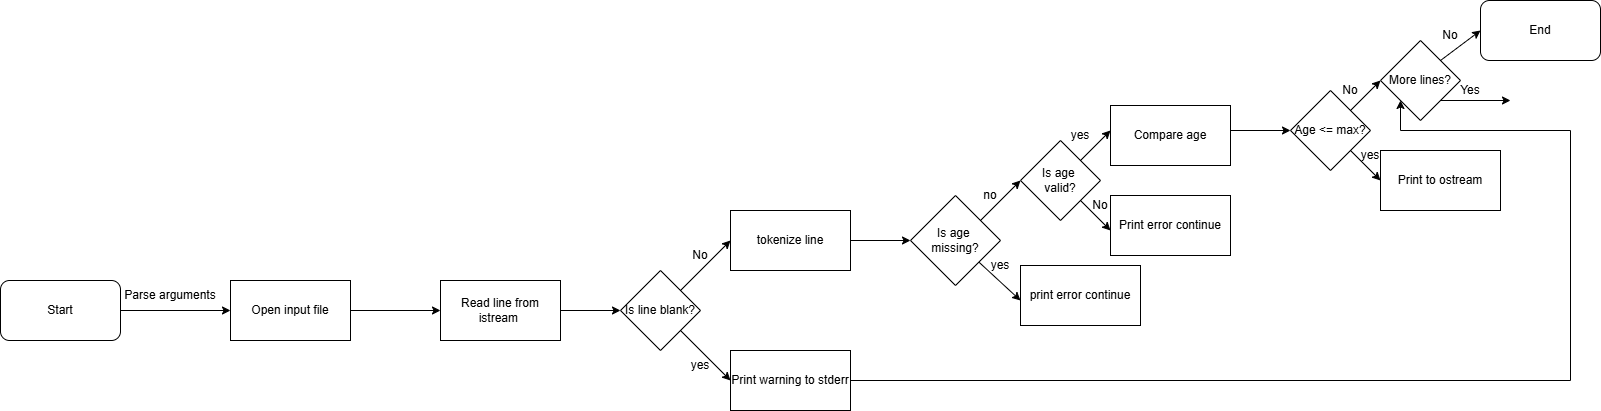

The diagram above was exported from draw.io. Its source (the exported page's mxGraphModel, read from the mxfile embedded in the PNG):
<mxGraphModel dx="1206" dy="1715" grid="1" gridSize="10" guides="1" tooltips="1" connect="1" arrows="1" fold="1" page="1" pageScale="1" pageWidth="827" pageHeight="1169" math="0" shadow="0">
  <root>
    <mxCell id="0" />
    <mxCell id="1" parent="0" />
    <mxCell id="gEYPw5u7nFQC8eWuapDl-1" value="Start" style="rounded=1;whiteSpace=wrap;html=1;" vertex="1" parent="1">
      <mxGeometry x="350" y="210" width="120" height="60" as="geometry" />
    </mxCell>
    <mxCell id="gEYPw5u7nFQC8eWuapDl-2" value="" style="endArrow=classic;html=1;rounded=0;" edge="1" parent="1">
      <mxGeometry width="50" height="50" relative="1" as="geometry">
        <mxPoint x="470" y="240" as="sourcePoint" />
        <mxPoint x="580" y="240" as="targetPoint" />
      </mxGeometry>
    </mxCell>
    <mxCell id="gEYPw5u7nFQC8eWuapDl-5" value="Parse arguments" style="text;html=1;whiteSpace=wrap;strokeColor=none;fillColor=none;align=center;verticalAlign=middle;rounded=0;" vertex="1" parent="1">
      <mxGeometry x="470" y="210" width="100" height="30" as="geometry" />
    </mxCell>
    <mxCell id="gEYPw5u7nFQC8eWuapDl-6" value="Open input file" style="rounded=0;whiteSpace=wrap;html=1;" vertex="1" parent="1">
      <mxGeometry x="580" y="210" width="120" height="60" as="geometry" />
    </mxCell>
    <mxCell id="gEYPw5u7nFQC8eWuapDl-7" value="" style="endArrow=classic;html=1;rounded=0;" edge="1" parent="1">
      <mxGeometry width="50" height="50" relative="1" as="geometry">
        <mxPoint x="700" y="240" as="sourcePoint" />
        <mxPoint x="790" y="240" as="targetPoint" />
      </mxGeometry>
    </mxCell>
    <mxCell id="gEYPw5u7nFQC8eWuapDl-8" value="Read line from istream&amp;nbsp;" style="rounded=0;whiteSpace=wrap;html=1;" vertex="1" parent="1">
      <mxGeometry x="790" y="210" width="120" height="60" as="geometry" />
    </mxCell>
    <mxCell id="gEYPw5u7nFQC8eWuapDl-9" value="" style="endArrow=classic;html=1;rounded=0;" edge="1" parent="1">
      <mxGeometry width="50" height="50" relative="1" as="geometry">
        <mxPoint x="910" y="240" as="sourcePoint" />
        <mxPoint x="970" y="240" as="targetPoint" />
      </mxGeometry>
    </mxCell>
    <mxCell id="gEYPw5u7nFQC8eWuapDl-10" value="Is line blank?" style="rhombus;whiteSpace=wrap;html=1;" vertex="1" parent="1">
      <mxGeometry x="970" y="200" width="80" height="80" as="geometry" />
    </mxCell>
    <mxCell id="gEYPw5u7nFQC8eWuapDl-11" value="" style="endArrow=classic;html=1;rounded=0;" edge="1" parent="1">
      <mxGeometry width="50" height="50" relative="1" as="geometry">
        <mxPoint x="1030" y="220" as="sourcePoint" />
        <mxPoint x="1080" y="170" as="targetPoint" />
      </mxGeometry>
    </mxCell>
    <mxCell id="gEYPw5u7nFQC8eWuapDl-12" value="" style="endArrow=classic;html=1;rounded=0;" edge="1" parent="1">
      <mxGeometry width="50" height="50" relative="1" as="geometry">
        <mxPoint x="1030" y="260" as="sourcePoint" />
        <mxPoint x="1080" y="310" as="targetPoint" />
      </mxGeometry>
    </mxCell>
    <mxCell id="gEYPw5u7nFQC8eWuapDl-13" value="yes" style="text;html=1;whiteSpace=wrap;strokeColor=none;fillColor=none;align=center;verticalAlign=middle;rounded=0;" vertex="1" parent="1">
      <mxGeometry x="1020" y="280" width="60" height="30" as="geometry" />
    </mxCell>
    <mxCell id="gEYPw5u7nFQC8eWuapDl-14" value="No" style="text;html=1;whiteSpace=wrap;strokeColor=none;fillColor=none;align=center;verticalAlign=middle;rounded=0;" vertex="1" parent="1">
      <mxGeometry x="1020" y="170" width="60" height="30" as="geometry" />
    </mxCell>
    <mxCell id="gEYPw5u7nFQC8eWuapDl-15" value="Print warning to stderr" style="rounded=0;whiteSpace=wrap;html=1;" vertex="1" parent="1">
      <mxGeometry x="1080" y="280" width="120" height="60" as="geometry" />
    </mxCell>
    <mxCell id="gEYPw5u7nFQC8eWuapDl-16" value="tokenize line" style="rounded=0;whiteSpace=wrap;html=1;" vertex="1" parent="1">
      <mxGeometry x="1080" y="140" width="120" height="60" as="geometry" />
    </mxCell>
    <mxCell id="gEYPw5u7nFQC8eWuapDl-17" value="" style="endArrow=classic;html=1;rounded=0;" edge="1" parent="1">
      <mxGeometry width="50" height="50" relative="1" as="geometry">
        <mxPoint x="1200" y="170" as="sourcePoint" />
        <mxPoint x="1260" y="170" as="targetPoint" />
      </mxGeometry>
    </mxCell>
    <mxCell id="gEYPw5u7nFQC8eWuapDl-18" value="Is age&amp;nbsp;&lt;div&gt;missing?&lt;/div&gt;" style="rhombus;whiteSpace=wrap;html=1;" vertex="1" parent="1">
      <mxGeometry x="1260" y="125" width="90" height="90" as="geometry" />
    </mxCell>
    <mxCell id="gEYPw5u7nFQC8eWuapDl-19" value="" style="endArrow=classic;html=1;rounded=0;" edge="1" parent="1" source="gEYPw5u7nFQC8eWuapDl-18">
      <mxGeometry width="50" height="50" relative="1" as="geometry">
        <mxPoint x="1330" y="220" as="sourcePoint" />
        <mxPoint x="1370" y="230" as="targetPoint" />
      </mxGeometry>
    </mxCell>
    <mxCell id="gEYPw5u7nFQC8eWuapDl-20" value="" style="endArrow=classic;html=1;rounded=0;" edge="1" parent="1">
      <mxGeometry width="50" height="50" relative="1" as="geometry">
        <mxPoint x="1330" y="150" as="sourcePoint" />
        <mxPoint x="1370" y="110" as="targetPoint" />
      </mxGeometry>
    </mxCell>
    <mxCell id="gEYPw5u7nFQC8eWuapDl-22" value="no" style="text;html=1;whiteSpace=wrap;strokeColor=none;fillColor=none;align=center;verticalAlign=middle;rounded=0;" vertex="1" parent="1">
      <mxGeometry x="1310" y="110" width="60" height="30" as="geometry" />
    </mxCell>
    <mxCell id="gEYPw5u7nFQC8eWuapDl-23" value="yes" style="text;html=1;whiteSpace=wrap;strokeColor=none;fillColor=none;align=center;verticalAlign=middle;rounded=0;" vertex="1" parent="1">
      <mxGeometry x="1320" y="180" width="60" height="30" as="geometry" />
    </mxCell>
    <mxCell id="gEYPw5u7nFQC8eWuapDl-24" value="print error continue" style="rounded=0;whiteSpace=wrap;html=1;" vertex="1" parent="1">
      <mxGeometry x="1370" y="195" width="120" height="60" as="geometry" />
    </mxCell>
    <mxCell id="gEYPw5u7nFQC8eWuapDl-26" value="Is age&amp;nbsp;&lt;div&gt;valid?&lt;/div&gt;" style="rhombus;whiteSpace=wrap;html=1;" vertex="1" parent="1">
      <mxGeometry x="1370" y="70" width="80" height="80" as="geometry" />
    </mxCell>
    <mxCell id="gEYPw5u7nFQC8eWuapDl-27" value="" style="endArrow=classic;html=1;rounded=0;" edge="1" parent="1">
      <mxGeometry width="50" height="50" relative="1" as="geometry">
        <mxPoint x="1430" y="90" as="sourcePoint" />
        <mxPoint x="1460" y="60" as="targetPoint" />
      </mxGeometry>
    </mxCell>
    <mxCell id="gEYPw5u7nFQC8eWuapDl-28" value="" style="endArrow=classic;html=1;rounded=0;exitX=1;exitY=1;exitDx=0;exitDy=0;" edge="1" parent="1" source="gEYPw5u7nFQC8eWuapDl-26">
      <mxGeometry width="50" height="50" relative="1" as="geometry">
        <mxPoint x="1440" y="150" as="sourcePoint" />
        <mxPoint x="1460" y="160" as="targetPoint" />
      </mxGeometry>
    </mxCell>
    <mxCell id="gEYPw5u7nFQC8eWuapDl-29" value="No" style="text;html=1;whiteSpace=wrap;strokeColor=none;fillColor=none;align=center;verticalAlign=middle;rounded=0;" vertex="1" parent="1">
      <mxGeometry x="1420" y="120" width="60" height="30" as="geometry" />
    </mxCell>
    <mxCell id="gEYPw5u7nFQC8eWuapDl-30" value="yes" style="text;html=1;whiteSpace=wrap;strokeColor=none;fillColor=none;align=center;verticalAlign=middle;rounded=0;" vertex="1" parent="1">
      <mxGeometry x="1400" y="50" width="60" height="30" as="geometry" />
    </mxCell>
    <mxCell id="gEYPw5u7nFQC8eWuapDl-31" value="Print error continue" style="rounded=0;whiteSpace=wrap;html=1;" vertex="1" parent="1">
      <mxGeometry x="1460" y="125" width="120" height="60" as="geometry" />
    </mxCell>
    <mxCell id="gEYPw5u7nFQC8eWuapDl-32" value="Compare age" style="rounded=0;whiteSpace=wrap;html=1;" vertex="1" parent="1">
      <mxGeometry x="1460" y="35" width="120" height="60" as="geometry" />
    </mxCell>
    <mxCell id="gEYPw5u7nFQC8eWuapDl-33" value="" style="endArrow=classic;html=1;rounded=0;" edge="1" parent="1">
      <mxGeometry width="50" height="50" relative="1" as="geometry">
        <mxPoint x="1580" y="60" as="sourcePoint" />
        <mxPoint x="1640" y="60" as="targetPoint" />
      </mxGeometry>
    </mxCell>
    <mxCell id="gEYPw5u7nFQC8eWuapDl-34" value="Age &amp;lt;= max?" style="rhombus;whiteSpace=wrap;html=1;" vertex="1" parent="1">
      <mxGeometry x="1640" y="20" width="80" height="80" as="geometry" />
    </mxCell>
    <mxCell id="gEYPw5u7nFQC8eWuapDl-35" value="" style="endArrow=classic;html=1;rounded=0;exitX=1;exitY=1;exitDx=0;exitDy=0;" edge="1" parent="1" source="gEYPw5u7nFQC8eWuapDl-34">
      <mxGeometry width="50" height="50" relative="1" as="geometry">
        <mxPoint x="1720" y="130" as="sourcePoint" />
        <mxPoint x="1730" y="110" as="targetPoint" />
      </mxGeometry>
    </mxCell>
    <mxCell id="gEYPw5u7nFQC8eWuapDl-36" value="" style="endArrow=classic;html=1;rounded=0;" edge="1" parent="1">
      <mxGeometry width="50" height="50" relative="1" as="geometry">
        <mxPoint x="1700" y="40" as="sourcePoint" />
        <mxPoint x="1730" y="10" as="targetPoint" />
      </mxGeometry>
    </mxCell>
    <mxCell id="gEYPw5u7nFQC8eWuapDl-37" value="yes" style="text;html=1;whiteSpace=wrap;strokeColor=none;fillColor=none;align=center;verticalAlign=middle;rounded=0;" vertex="1" parent="1">
      <mxGeometry x="1690" y="70" width="60" height="30" as="geometry" />
    </mxCell>
    <mxCell id="gEYPw5u7nFQC8eWuapDl-39" value="No" style="text;html=1;whiteSpace=wrap;strokeColor=none;fillColor=none;align=center;verticalAlign=middle;rounded=0;" vertex="1" parent="1">
      <mxGeometry x="1670" y="5" width="60" height="30" as="geometry" />
    </mxCell>
    <mxCell id="gEYPw5u7nFQC8eWuapDl-41" value="Print to ostream" style="rounded=0;whiteSpace=wrap;html=1;" vertex="1" parent="1">
      <mxGeometry x="1730" y="80" width="120" height="60" as="geometry" />
    </mxCell>
    <mxCell id="gEYPw5u7nFQC8eWuapDl-42" value="More lines?" style="rhombus;whiteSpace=wrap;html=1;" vertex="1" parent="1">
      <mxGeometry x="1730" y="-30" width="80" height="80" as="geometry" />
    </mxCell>
    <mxCell id="gEYPw5u7nFQC8eWuapDl-43" value="" style="endArrow=classic;html=1;rounded=0;entryX=0;entryY=1;entryDx=0;entryDy=0;" edge="1" parent="1" target="gEYPw5u7nFQC8eWuapDl-42">
      <mxGeometry width="50" height="50" relative="1" as="geometry">
        <mxPoint x="1200" y="310" as="sourcePoint" />
        <mxPoint x="1740" y="60" as="targetPoint" />
        <Array as="points">
          <mxPoint x="1920" y="310" />
          <mxPoint x="1920" y="60" />
          <mxPoint x="1750" y="60" />
        </Array>
      </mxGeometry>
    </mxCell>
    <mxCell id="gEYPw5u7nFQC8eWuapDl-44" value="" style="endArrow=classic;html=1;rounded=0;" edge="1" parent="1">
      <mxGeometry width="50" height="50" relative="1" as="geometry">
        <mxPoint x="1790" y="-10" as="sourcePoint" />
        <mxPoint x="1830" y="-40" as="targetPoint" />
      </mxGeometry>
    </mxCell>
    <mxCell id="gEYPw5u7nFQC8eWuapDl-46" value="" style="endArrow=classic;html=1;rounded=0;" edge="1" parent="1">
      <mxGeometry width="50" height="50" relative="1" as="geometry">
        <mxPoint x="1790" y="30" as="sourcePoint" />
        <mxPoint x="1860" y="30" as="targetPoint" />
      </mxGeometry>
    </mxCell>
    <mxCell id="gEYPw5u7nFQC8eWuapDl-47" value="Yes" style="text;html=1;whiteSpace=wrap;strokeColor=none;fillColor=none;align=center;verticalAlign=middle;rounded=0;" vertex="1" parent="1">
      <mxGeometry x="1790" y="5" width="60" height="30" as="geometry" />
    </mxCell>
    <mxCell id="gEYPw5u7nFQC8eWuapDl-48" value="No" style="text;html=1;whiteSpace=wrap;strokeColor=none;fillColor=none;align=center;verticalAlign=middle;rounded=0;" vertex="1" parent="1">
      <mxGeometry x="1770" y="-50" width="60" height="30" as="geometry" />
    </mxCell>
    <mxCell id="gEYPw5u7nFQC8eWuapDl-49" value="End" style="rounded=1;whiteSpace=wrap;html=1;" vertex="1" parent="1">
      <mxGeometry x="1830" y="-70" width="120" height="60" as="geometry" />
    </mxCell>
  </root>
</mxGraphModel>